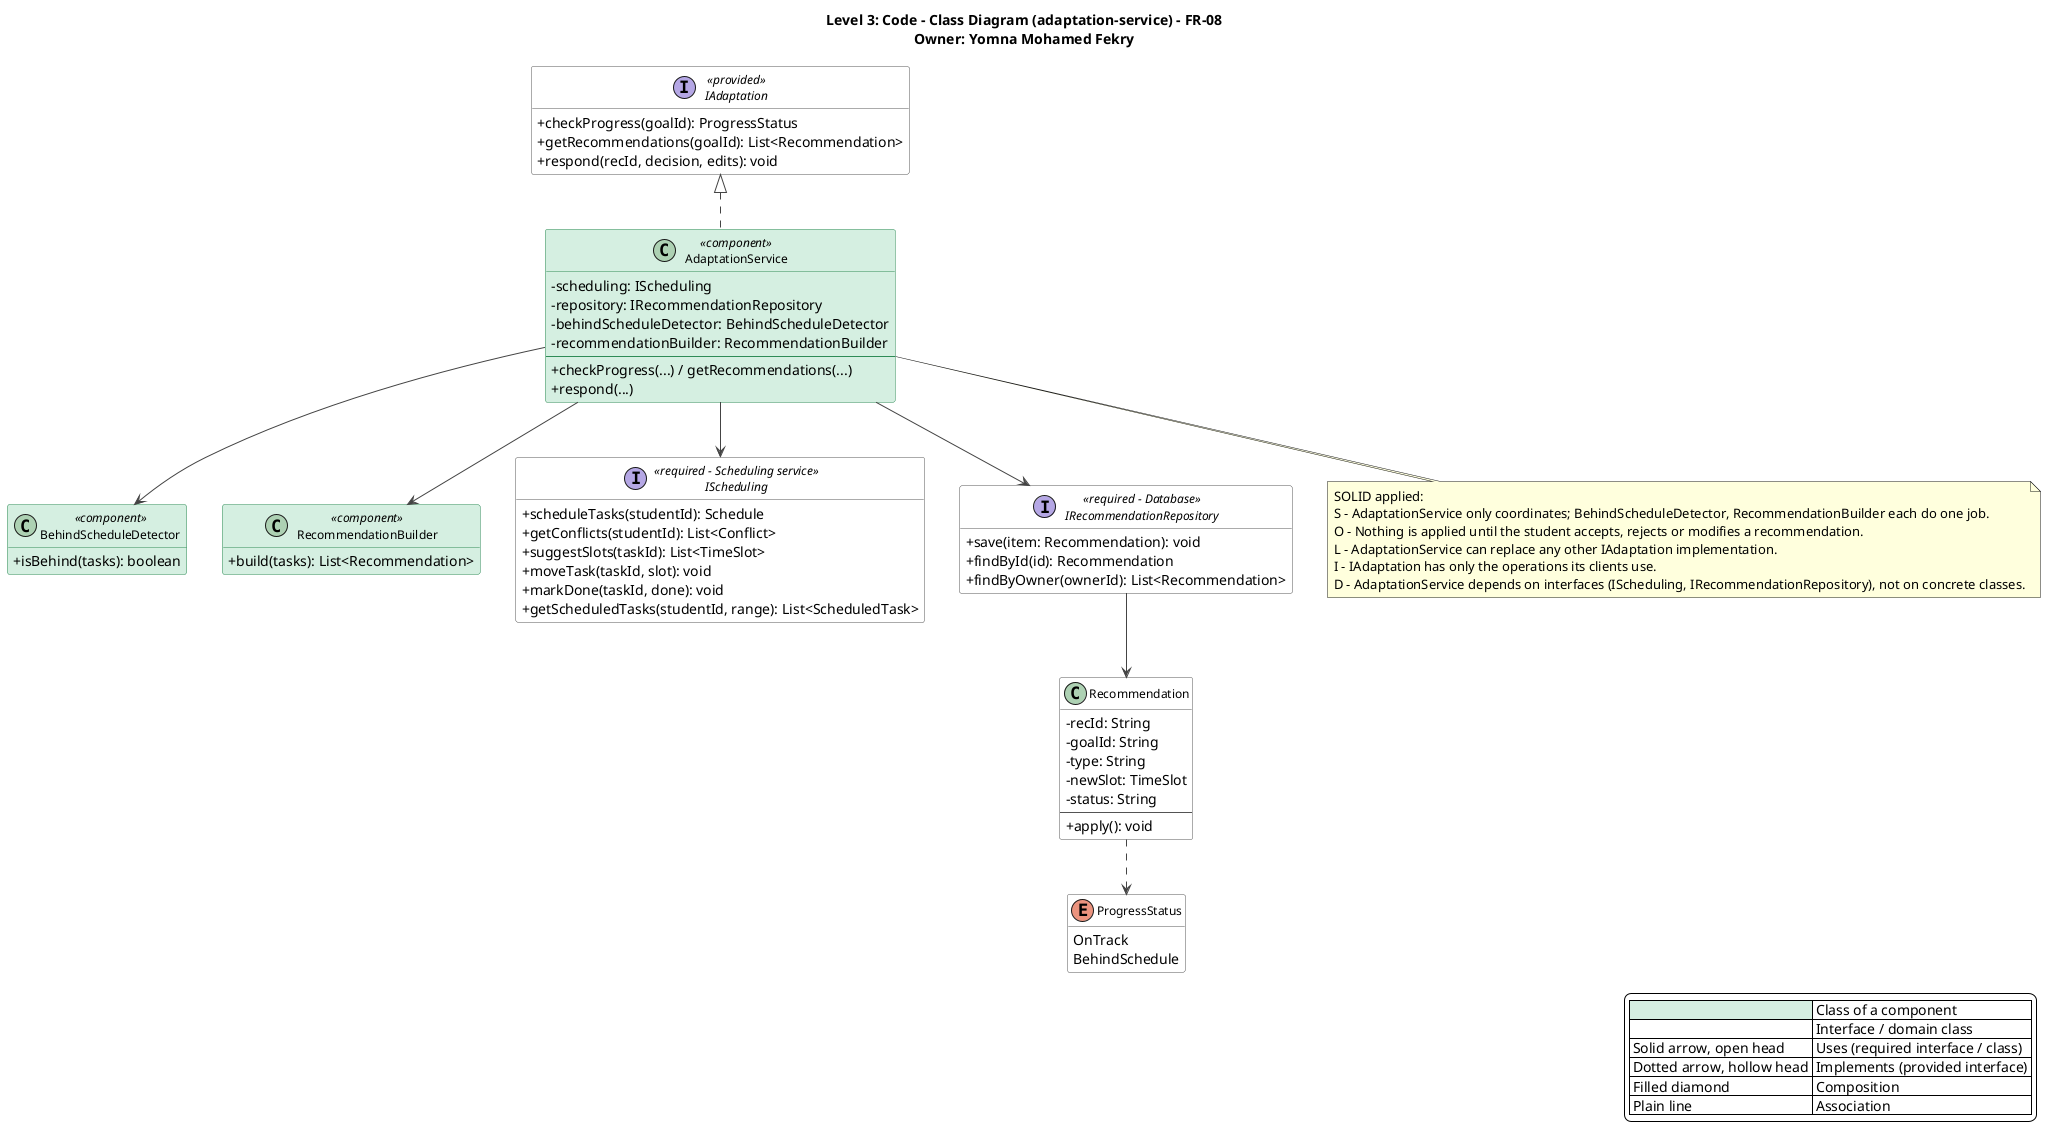

The diagram above was rendered by PlantUML. Its source (embedded in the PNG):
@startuml adaptation-service-class-diagram
title Level 3: Code - Class Diagram (adaptation-service) - FR-08\nOwner: Yomna Mohamed Fekry
top to bottom direction
skinparam shadowing false
skinparam defaultFontName Segoe UI
skinparam backgroundColor #FFFFFF
skinparam classAttributeIconSize 0
skinparam classFontSize 12
skinparam nodesep 35
skinparam ranksep 55
skinparam ArrowColor #444444
skinparam class {
  BackgroundColor #FFFFFF
  BorderColor #555555
  BackgroundColor<<component>> #D5EFE0
  BorderColor<<component>> #2E8B57
}
skinparam interface {
  BackgroundColor #FFFFFF
  BorderColor #555555
}
hide empty members

legend right
  |<#D5EFE0>   | Class of a component |
  |<#FFFFFF>   | Interface / domain class |
  | Solid arrow, open head | Uses (required interface / class) |
  | Dotted arrow, hollow head | Implements (provided interface) |
  | Filled diamond | Composition |
  | Plain line | Association |
endlegend

interface IAdaptation <<provided>> {
  +checkProgress(goalId): ProgressStatus
  +getRecommendations(goalId): List<Recommendation>
  +respond(recId, decision, edits): void
}

class AdaptationService <<component>> {
  -scheduling: IScheduling
  -repository: IRecommendationRepository
  -behindScheduleDetector: BehindScheduleDetector
  -recommendationBuilder: RecommendationBuilder
  --
  +checkProgress(...) / getRecommendations(...)
  +respond(...)
}

IAdaptation <|.. AdaptationService
class BehindScheduleDetector <<component>> {
  +isBehind(tasks): boolean
}
AdaptationService --> BehindScheduleDetector
class RecommendationBuilder <<component>> {
  +build(tasks): List<Recommendation>
}
AdaptationService --> RecommendationBuilder

interface IScheduling <<required - Scheduling service>> {
  +scheduleTasks(studentId): Schedule
  +getConflicts(studentId): List<Conflict>
  +suggestSlots(taskId): List<TimeSlot>
  +moveTask(taskId, slot): void
  +markDone(taskId, done): void
  +getScheduledTasks(studentId, range): List<ScheduledTask>
}

AdaptationService --> IScheduling
interface IRecommendationRepository <<required - Database>> {
  +save(item: Recommendation): void
  +findById(id): Recommendation
  +findByOwner(ownerId): List<Recommendation>
}

AdaptationService --> IRecommendationRepository
class Recommendation {
  -recId: String
  -goalId: String
  -type: String
  -newSlot: TimeSlot
  -status: String
  --
  +apply(): void
}
enum ProgressStatus {
  OnTrack
  BehindSchedule
}
IRecommendationRepository --> Recommendation
Recommendation ..> ProgressStatus
note bottom of AdaptationService
SOLID applied:
S - AdaptationService only coordinates; BehindScheduleDetector, RecommendationBuilder each do one job.
O - Nothing is applied until the student accepts, rejects or modifies a recommendation.
L - AdaptationService can replace any other IAdaptation implementation.
I - IAdaptation has only the operations its clients use.
D - AdaptationService depends on interfaces (IScheduling, IRecommendationRepository), not on concrete classes.
end note
@enduml